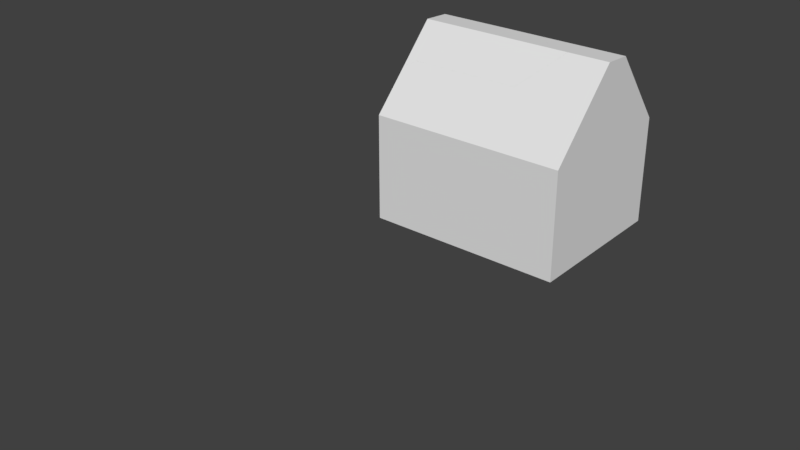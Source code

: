 # Source: Building.blend  (saved by Blender 2.79.0; exported with 4.5.12 LTS)
import bpy
from mathutils import Matrix  # noqa: F401  (used for matrix-valued properties, if any)

bpy.ops.wm.read_factory_settings(use_empty=True)
scene = bpy.context.scene
scene.name = 'Scene'

# ---- collections
col_collection_1 = bpy.data.collections.new('Collection 1'); scene.collection.children.link(col_collection_1)

# ---- world
world_world = bpy.data.worlds.new('World'); scene.world = world_world
world_world.color = (0.05088, 0.05088, 0.05088)
world_world.use_sun_shadow = False
world_world.sun_shadow_jitter_overblur = 0.0
world_world.cycles.sampling_method = 'MANUAL'

# ---- meshes
me_cube_001 = bpy.data.meshes.new('Cube.001')
me_cube_001.from_pydata([(-1.0, -4.268, -1.0), (-1.0, -4.268, -0.5495), (-1.0, 4.244, -1.0), (-1.0, 4.244, -0.5495), (6.111, -4.268, -1.0), (6.111, -4.268, -0.5495), (6.111, 4.244, -1.0), (6.111, 4.244, -0.5495), (-4.64, 4.244, -1.0), (-4.64, -4.268, -1.0), (-4.64, -4.268, -0.5495), (-4.64, 4.244, -0.5495), (-1.0, -3.569, -1.0), (-1.0, -3.569, -0.5495), (6.111, -3.569, -1.0), (6.111, -3.569, -0.5495), (-4.64, -3.569, -1.0), (-4.64, -3.569, -0.5495), (-1.0, 3.706, -0.5495), (6.111, 3.706, -1.0), (-4.64, 3.706, -0.5495), (-1.0, 3.706, -1.0), (6.111, 3.706, -0.5495), (-4.64, 3.706, -1.0), (5.496, 4.244, -1.0), (5.496, 4.244, -0.5495), (5.496, -4.268, -1.0), (5.496, -4.268, -0.5495), (5.496, -3.569, -0.5495), (5.496, -3.569, -1.0), (5.496, 3.706, -1.0), (5.496, 3.706, -0.5495), (-0.5366, 4.244, -1.0), (-0.5366, -4.268, -0.5495), (-0.5366, -3.569, -1.0), (-0.5366, 3.706, -1.0), (-0.5366, 4.244, -0.5495), (-0.5366, -4.268, -1.0), (-0.5366, -3.569, -0.5495), (-0.5366, 3.706, -0.5495), (-4.103, 4.244, -0.5495), (-4.103, -4.268, -0.5495), (-4.103, -4.268, -1.0), (-4.103, 4.244, -1.0), (-4.103, -3.569, -1.0), (-4.103, -3.569, -0.5495), (-4.103, 3.706, -1.0), (-4.103, 3.706, -0.5495), (-1.0, 3.706, 4.86), (-1.0, 4.244, 4.86), (5.496, 4.244, 4.86), (6.111, 4.244, 4.86), (6.111, -3.569, 4.86), (6.111, -4.268, 4.86), (-0.5366, -4.268, 4.86), (-1.0, -4.268, 4.86), (-4.64, 3.706, 4.86), (-4.64, 4.244, 4.86), (-4.103, 4.244, 4.86), (-4.103, -4.268, 4.86), (-1.0, -3.569, 4.86), (6.111, 3.706, 4.86), (-4.64, -4.268, 4.86), (-4.64, -3.569, 4.86), (5.496, -3.569, 4.86), (-4.103, -3.569, 4.86), (5.496, 3.706, 4.86), (-4.103, 3.706, 4.86), (-0.5366, 4.244, 4.86), (5.496, -4.268, 4.86), (-0.5366, -3.569, 4.86), (-0.5366, 3.706, 4.86), (-1.0, 0.9299, -1.0), (6.111, 0.9299, -0.5495), (-4.64, 0.9299, -1.0), (-1.0, 0.9299, -0.5495), (6.111, 0.9299, -1.0), (-4.64, 0.9299, -0.5495), (5.496, 0.9299, -1.0), (5.496, 0.9299, -0.5495), (-0.5366, 0.9299, -1.0), (-0.5366, 0.9299, -0.5495), (-4.103, 0.9299, -0.5495), (-4.103, 0.9299, -1.0), (6.111, 0.9299, 4.86), (-1.0, 0.9299, 4.86), (-4.64, 0.9299, 4.86), (5.496, 0.9299, 4.86), (-0.5366, 0.9299, 4.86), (-4.103, 0.9299, 4.86), (-1.0, -0.5875, -1.0), (6.111, -0.5875, -0.5495), (-4.64, -0.5875, -1.0), (5.496, -0.5875, -1.0), (5.496, -0.5875, -0.5495), (-0.5366, -0.5875, -1.0), (-0.5366, -0.5875, -0.5495), (-4.103, -0.5875, -0.5495), (6.111, -0.5875, 4.86), (5.496, -0.5875, 4.86), (-0.5366, -0.5875, 4.86), (-4.103, -0.5875, 4.86), (-1.0, -0.5875, -0.5495), (6.111, -0.5875, -1.0), (-4.64, -0.5875, -0.5495), (-4.103, -0.5875, -1.0), (-1.0, -0.5875, 4.86), (-4.64, -0.5875, 4.86), (5.496, 3.706, 2.155), (-0.5366, -3.569, 2.155), (-0.5366, 3.706, 2.155), (5.496, -3.569, 2.155), (5.496, 0.9299, 2.155), (-0.5366, 0.9299, 2.155), (-0.5366, -0.5875, 2.155), (5.496, -0.5875, 2.155), (6.111, -3.569, 2.155), (-4.64, 4.244, 2.155), (6.111, 3.706, 2.155), (6.111, 4.244, 2.155), (5.496, 4.244, 2.155), (-0.5366, 4.244, 2.155), (-1.0, 4.244, 2.155), (-4.64, 3.706, 2.155), (-4.64, -3.569, 2.155), (6.111, -4.268, 2.155), (-4.103, 4.244, 2.155), (5.496, -4.268, 2.155), (-0.5366, -4.268, 2.155), (-1.0, -4.268, 2.155), (-4.103, -4.268, 2.155), (-4.64, -4.268, 2.155), (-4.64, 0.9299, 2.155), (6.111, 0.9299, 2.155), (6.111, -0.5875, 2.155), (-4.64, -0.5875, 2.155), (-1.0, -3.569, 2.155), (-4.103, -3.569, 2.155), (-1.0, 3.706, 2.155), (-4.103, 3.706, 2.155), (-4.103, 0.9299, 2.155), (-1.0, 0.9299, 2.155), (-4.103, -0.5875, 2.155), (-1.0, -0.5875, 2.155), (-1.0, 1.124, 8.371), (-1.0, 1.113, 8.909), (5.496, 1.113, 8.909), (6.111, 1.113, 8.909), (6.111, -0.3942, 8.291), (6.111, -0.3606, 8.989), (-0.5366, -0.3606, 8.989), (-1.0, -0.3606, 8.989), (-4.64, 1.124, 8.371), (-4.64, 1.113, 8.909), (-4.103, 1.113, 8.909), (-4.103, -0.3606, 8.989), (-1.0, -0.3942, 8.291), (-4.64, -0.3606, 8.989), (-4.64, -0.3942, 8.291), (5.496, -0.3942, 8.291), (-4.103, -0.3942, 8.291), (6.111, 1.124, 8.371), (5.496, 1.124, 8.371), (-4.103, 1.124, 8.371), (-0.5366, 1.113, 8.909), (5.496, -0.3606, 8.989), (-0.5366, -0.3942, 8.291), (-0.5366, 1.124, 8.371), (3.691, 4.244, -0.5495), (3.691, -4.268, -1.0), (3.691, 4.244, -1.0), (3.691, -4.268, -0.5495), (3.691, -3.569, -1.0), (3.691, 3.706, -1.0), (3.691, 4.244, 4.86), (3.691, -4.268, 4.86), (3.691, 0.9299, -1.0), (3.691, -0.5875, -1.0), (3.691, -4.268, 2.155), (3.691, 4.244, 2.155), (2.072, 4.244, -1.0), (2.072, -4.268, -0.5495), (2.072, -3.569, -1.0), (2.072, 3.706, -1.0), (2.072, -4.268, 4.86), (2.072, 0.9299, -1.0), (2.072, -0.5875, -1.0), (2.072, -4.268, 2.155), (2.072, -4.268, -1.0), (2.072, 4.244, -0.5495), (2.072, 4.244, 4.86), (2.072, 4.244, 2.155), (-4.64, 4.244, 0.6674), (6.111, 3.706, 0.6674), (6.111, 4.244, 0.6674), (-0.5366, 4.244, 0.6674), (-4.64, 3.706, 0.6674), (6.111, -4.268, 0.6674), (-4.103, 4.244, 0.6674), (-0.5366, -4.268, 0.6674), (-4.103, -4.268, 0.6674), (6.111, -3.569, 0.6674), (5.496, 4.244, 0.6674), (-1.0, 4.244, 0.6674), (-4.64, -3.569, 0.6674), (5.496, -4.268, 0.6674), (-1.0, -4.268, 0.6674), (-4.64, -4.268, 0.6674), (-4.64, 0.9299, 0.6674), (6.111, 0.9299, 0.6674), (6.111, -0.5875, 0.6674), (-4.64, -0.5875, 0.6674), (3.691, 4.244, 0.6674), (3.691, -4.268, 0.6674), (2.072, -4.268, 0.6674), (2.072, 4.244, 0.6674), (-1.0, -4.261, -0.9929), (-1.0, -4.258, -0.5495), (-1.0, 4.237, -0.9929), (-1.0, 4.234, -0.5495), (6.105, -4.262, -0.9942), (6.104, -4.261, -0.5495), (6.105, 4.238, -0.9942), (6.104, 4.237, -0.5495), (-4.634, 4.238, -0.9942), (-4.634, -4.262, -0.9942), (-4.633, -4.261, -0.5495), (-4.633, 4.237, -0.5495), (-1.0, -3.569, -0.99), (-0.9942, -3.575, -0.5552), (6.104, -3.569, -0.9929), (6.101, -3.569, -0.5495), (-4.633, -3.569, -0.9929), (-4.63, -3.569, -0.5495), (-0.9942, 3.712, -0.5552), (6.104, 3.706, -0.9929), (-4.63, 3.706, -0.5495), (-1.0, 3.706, -0.99), (6.101, 3.706, -0.5495), (-4.633, 3.706, -0.9929), (5.496, 4.237, -0.9929), (5.496, 4.234, -0.5495), (5.496, -4.261, -0.9929), (5.496, -4.258, -0.5495), (5.501, -3.575, -0.5552), (5.496, -3.569, -0.99), (5.496, 3.706, -0.99), (5.501, 3.712, -0.5552), (-0.5366, 4.237, -0.9929), (-0.5366, -4.258, -0.5495), (-0.5366, -3.569, -0.99), (-0.5366, 3.706, -0.99), (-0.5366, 4.234, -0.5495), (-0.5366, -4.261, -0.9929), (-0.5424, -3.575, -0.5552), (-0.5424, 3.712, -0.5552), (-4.103, 4.234, -0.5495), (-4.103, -4.258, -0.5495), (-4.103, -4.261, -0.9929), (-4.103, 4.237, -0.9929), (-4.103, -3.569, -0.99), (-4.108, -3.575, -0.5552), (-4.103, 3.706, -0.99), (-4.108, 3.712, -0.5552), (-0.9985, 3.716, 4.861), (-1.0, 4.235, 4.857), (5.496, 4.235, 4.857), (6.105, 4.237, 4.858), (6.101, -3.571, 4.859), (6.105, -4.261, 4.857), (-0.5366, -4.259, 4.856), (-1.0, -4.259, 4.856), (-4.63, 3.708, 4.859), (-4.633, 4.237, 4.858), (-4.103, 4.235, 4.857), (-4.103, -4.259, 4.856), (-0.9981, -3.579, 4.862), (6.101, 3.708, 4.859), (-4.633, -4.261, 4.857), (-4.63, -3.571, 4.859), (5.501, -3.577, 4.861), (-4.108, -3.577, 4.861), (5.501, 3.714, 4.861), (-4.108, 3.714, 4.861), (-0.5366, 4.235, 4.857), (5.496, -4.259, 4.856), (-0.5385, -3.579, 4.862), (-0.5381, 3.716, 4.861), (-1.0, 0.9299, -0.99), (6.101, 0.9299, -0.5519), (-4.633, 0.9299, -0.9929), (-0.9945, 0.9299, -0.5578), (6.104, 0.9299, -0.9929), (-4.63, 0.9299, -0.5495), (5.496, 0.9299, -0.99), (5.501, 0.9299, -0.5578), (-0.5366, 0.9299, -0.99), (-0.5422, 0.9299, -0.5578), (-4.11, 0.9299, -0.5565), (-4.103, 0.9299, -0.99), (6.102, 0.9299, 4.856), (-1.0, 0.9299, 4.85), (-4.64, 0.9299, 4.85), (5.505, 0.9299, 4.856), (-0.5366, 0.9299, 4.85), (-4.112, 0.9299, 4.856), (-1.0, -0.5875, -0.99), (6.101, -0.5875, -0.5519), (-4.633, -0.5875, -0.9929), (5.496, -0.5875, -0.99), (5.501, -0.5875, -0.5578), (-0.5366, -0.5875, -0.99), (-0.5422, -0.5875, -0.5578), (-4.11, -0.5875, -0.5565), (6.102, -0.5875, 4.856), (5.505, -0.5875, 4.856), (-0.5366, -0.5875, 4.85), (-4.112, -0.5875, 4.856), (-0.9945, -0.5875, -0.5578), (6.104, -0.5875, -0.9929), (-4.63, -0.5875, -0.5495), (-4.103, -0.5875, -0.99), (-1.0, -0.5875, 4.85), (-4.64, -0.5875, 4.85), (5.503, 3.713, 2.155), (-0.5437, -3.576, 2.155), (-0.5437, 3.713, 2.155), (5.503, -3.576, 2.155), (5.506, 0.9299, 2.155), (-0.5466, 0.9299, 2.155), (-0.5466, -0.5875, 2.155), (5.506, -0.5875, 2.155), (6.101, -3.569, 2.155), (-4.633, 4.237, 2.155), (6.101, 3.706, 2.155), (6.104, 4.237, 2.155), (5.496, 4.234, 2.155), (-0.5366, 4.234, 2.155), (-1.0, 4.234, 2.155), (-4.63, 3.706, 2.155), (-4.63, -3.569, 2.155), (6.104, -4.261, 2.155), (-4.103, 4.234, 2.155), (5.496, -4.258, 2.155), (-0.5366, -4.258, 2.155), (-1.0, -4.258, 2.155), (-4.103, -4.258, 2.155), (-4.633, -4.261, 2.155), (-4.63, 0.9299, 2.155), (6.101, 0.9299, 2.155), (6.101, -0.5875, 2.155), (-4.63, -0.5875, 2.155), (-0.9929, -3.576, 2.155), (-4.11, -3.576, 2.155), (-0.9929, 3.713, 2.155), (-4.11, 3.713, 2.155), (-4.113, 0.9299, 2.155), (-0.99, 0.9299, 2.155), (-4.113, -0.5875, 2.155), (-0.99, -0.5875, 2.155), (-1.004, 1.133, 8.374), (-1.007, 1.116, 8.915), (5.502, 1.115, 8.902), (6.104, 1.113, 8.902), (6.102, -0.399, 8.293), (6.104, -0.3621, 8.982), (-0.529, -0.364, 8.995), (-1.008, -0.364, 8.995), (-4.64, 1.134, 8.374), (-4.648, 1.116, 8.914), (-4.11, 1.116, 8.915), (-4.11, -0.364, 8.995), (-1.004, -0.4027, 8.295), (-4.648, -0.3638, 8.995), (-4.64, -0.4034, 8.295), (5.499, -0.4027, 8.295), (-4.106, -0.4027, 8.295), (6.102, 1.129, 8.373), (5.499, 1.133, 8.374), (-4.106, 1.133, 8.374), (-0.5293, 1.116, 8.915), (5.501, -0.3638, 8.982), (-0.5328, -0.4027, 8.295), (-0.5327, 1.133, 8.374), (3.691, 4.234, -0.5495), (3.691, -4.261, -0.9929), (3.691, 4.237, -0.9929), (3.691, -4.258, -0.5495), (3.691, -3.569, -0.99), (3.691, 3.706, -0.99), (3.691, 4.235, 4.857), (3.691, -4.259, 4.856), (3.691, 0.9299, -0.99), (3.691, -0.5875, -0.99), (3.691, -4.258, 2.155), (3.691, 4.234, 2.155), (2.072, 4.237, -0.9929), (2.072, -4.258, -0.5495), (2.072, -3.569, -0.99), (2.072, 3.706, -0.99), (2.072, -4.259, 4.856), (2.072, 0.9299, -0.99), (2.072, -0.5875, -0.99), (2.072, -4.258, 2.155), (2.072, -4.261, -0.9929), (2.072, 4.234, -0.5495), (2.072, 4.235, 4.857), (2.072, 4.234, 2.155), (-4.633, 4.237, 0.6674), (6.101, 3.706, 0.6674), (6.104, 4.237, 0.6674), (-0.5366, 4.234, 0.6674), (-4.63, 3.706, 0.6674), (6.104, -4.261, 0.6674), (-4.103, 4.234, 0.6674), (-0.5366, -4.258, 0.6674), (-4.103, -4.258, 0.6674), (6.101, -3.569, 0.6674), (5.496, 4.234, 0.6674), (-1.0, 4.234, 0.6674), (-4.63, -3.569, 0.6674), (5.496, -4.258, 0.6674), (-1.0, -4.258, 0.6674), (-4.633, -4.261, 0.6674), (-4.63, 0.9299, 0.6674), (6.101, 0.9299, 0.6674), (6.101, -0.5875, 0.6674), (-4.63, -0.5875, 0.6674), (3.691, 4.234, 0.6674), (3.691, -4.258, 0.6674), (2.072, -4.258, 0.6674), (2.072, 4.234, 0.6674)], [], [(139, 138, 48, 67), (24, 25, 7, 6), (14, 15, 5, 4), (37, 33, 1, 0), (29, 14, 4, 26), (126, 117, 57, 58), (23, 20, 11, 8), (44, 42, 9, 16), (40, 43, 8, 11), (42, 41, 10, 9), (105, 44, 16, 92), (9, 10, 17, 16), (133, 118, 61, 84), (93, 103, 14, 29), (103, 91, 15, 14), (191, 121, 68, 190), (6, 7, 22, 19), (24, 6, 19, 30), (125, 116, 52, 53), (43, 46, 23, 8), (74, 77, 20, 23), (136, 137, 65, 60), (117, 123, 56, 57), (170, 24, 30, 173), (177, 93, 29, 172), (110, 108, 66, 71), (118, 119, 51, 61), (172, 29, 26, 169), (4, 5, 27, 26), (170, 168, 25, 24), (2, 3, 36, 32), (12, 34, 37, 0), (90, 95, 34, 12), (2, 32, 35, 21), (113, 110, 71, 88), (94, 96, 38, 28), (119, 120, 50, 51), (188, 181, 33, 37), (75, 18, 47, 82), (2, 21, 46, 43), (121, 122, 49, 68), (90, 12, 44, 105), (0, 1, 41, 42), (3, 2, 43, 40), (12, 0, 42, 44), (135, 124, 63, 107), (68, 49, 145, 164), (52, 64, 159, 148), (100, 106, 60, 70), (62, 59, 155, 157), (50, 174, 190, 68, 164, 146), (89, 67, 56, 86), (53, 52, 148, 149), (98, 99, 64, 52), (54, 184, 175, 69, 165, 150), (63, 62, 157, 158), (49, 58, 154, 145), (56, 67, 163, 152), (51, 50, 146, 147), (178, 127, 69, 175), (122, 126, 58, 49), (130, 129, 55, 59), (143, 136, 60, 106), (140, 139, 67, 89), (127, 125, 53, 69), (124, 131, 62, 63), (131, 130, 59, 62), (115, 111, 64, 99), (111, 109, 70, 64), (129, 128, 54, 55), (108, 112, 87, 66), (142, 140, 89, 101), (138, 141, 85, 48), (61, 66, 87, 84), (101, 89, 86, 107), (71, 48, 85, 88), (123, 132, 86, 56), (21, 72, 83, 46), (102, 75, 82, 97), (31, 39, 81, 79), (114, 113, 88, 100), (21, 35, 80, 72), (173, 30, 78, 176), (92, 104, 77, 74), (19, 22, 73, 76), (30, 19, 76, 78), (134, 133, 84, 98), (46, 83, 74, 23), (116, 134, 98, 52), (16, 17, 104, 92), (109, 114, 100, 70), (13, 102, 97, 45), (65, 101, 107, 63), (137, 142, 101, 65), (112, 115, 99, 87), (141, 143, 106, 85), (84, 87, 99, 98), (88, 85, 106, 100), (132, 135, 107, 86), (72, 90, 105, 83), (79, 81, 96, 94), (72, 80, 95, 90), (176, 78, 93, 177), (76, 73, 91, 103), (78, 76, 103, 93), (83, 105, 92, 74), (38, 96, 114, 109), (31, 79, 112, 108), (28, 38, 109, 111), (94, 28, 111, 115), (81, 39, 110, 113), (39, 31, 108, 110), (77, 104, 211, 135, 132, 208), (201, 210, 134, 116), (196, 208, 132, 123), (206, 199, 128, 129), (207, 200, 130, 131), (204, 207, 131, 124), (205, 197, 125, 127), (200, 206, 129, 130), (203, 198, 126, 122), (213, 205, 127, 178), (211, 204, 124, 135), (195, 203, 122, 121), (194, 202, 120, 119), (193, 194, 119, 118), (192, 196, 123, 117), (197, 201, 116, 125), (215, 195, 121, 191), (209, 193, 118, 133), (198, 192, 117, 126), (163, 154, 153, 152), (45, 97, 142, 137), (18, 75, 141, 138), (97, 82, 140, 142), (82, 47, 139, 140), (102, 13, 136, 143), (13, 45, 137, 136), (47, 18, 138, 139), (166, 156, 151, 150), (155, 160, 158, 157), (164, 145, 144, 167), (147, 146, 162, 161), (148, 159, 165, 149), (146, 164, 167, 162), (159, 166, 150, 165), (151, 156, 160, 155), (144, 145, 154, 163), (55, 54, 150, 151), (69, 53, 149, 165), (60, 65, 160, 156), (65, 63, 158, 160), (70, 60, 156, 166), (57, 56, 152, 153), (64, 70, 166, 159), (67, 48, 144, 163), (48, 71, 167, 144), (58, 57, 153, 154), (71, 66, 162, 167), (59, 55, 151, 155), (61, 51, 147, 161), (66, 61, 161, 162), (146, 165, 150, 164), (202, 212, 179, 120), (146, 165, 149, 147), (151, 145, 164, 150), (151, 155, 154, 145), (153, 154, 155, 157), (157, 158, 63, 107, 86, 56, 152, 153), (106, 85, 48, 144, 145, 151, 156, 60), (88, 100, 70, 166, 150, 164, 167, 71), (87, 99, 64, 159, 165, 146, 162, 66), (98, 84, 61, 161, 147, 149, 148, 52), (102, 96, 81, 75), (102, 143, 141, 75), (81, 113, 114, 96), (91, 73, 79, 94), (112, 79, 94, 115), (209, 133, 134, 210), (89, 67, 163, 154, 155, 160, 65, 101), (214, 213, 178, 187), (185, 176, 177, 186), (183, 173, 176, 185), (187, 178, 175, 184), (26, 27, 171, 169), (180, 189, 168, 170), (182, 172, 169, 188), (186, 177, 172, 182), (180, 170, 173, 183), (120, 179, 174, 50), (32, 180, 183, 35), (95, 186, 182, 34), (34, 182, 188, 37), (32, 36, 189, 180), (128, 187, 184, 54), (35, 183, 185, 80), (80, 185, 186, 95), (199, 214, 187, 128), (212, 215, 191, 179), (169, 171, 181, 188), (179, 191, 190, 174), (168, 189, 215, 212), (33, 181, 214, 199), (181, 171, 213, 214), (73, 209, 210, 91), (25, 168, 212, 202), (40, 11, 192, 198), (73, 22, 193, 209), (189, 36, 195, 215), (5, 15, 201, 197), (11, 20, 196, 192), (22, 7, 194, 193), (7, 25, 202, 194), (36, 3, 203, 195), (104, 17, 204, 211), (171, 27, 205, 213), (3, 40, 198, 203), (41, 1, 206, 200), (27, 5, 197, 205), (17, 10, 207, 204), (10, 41, 200, 207), (1, 33, 199, 206), (20, 77, 208, 196), (15, 91, 210, 201), (355, 283, 264, 354), (240, 222, 223, 241), (230, 220, 221, 231), (253, 216, 217, 249), (245, 242, 220, 230), (342, 274, 273, 333), (239, 224, 227, 236), (260, 232, 225, 258), (256, 227, 224, 259), (258, 225, 226, 257), (321, 308, 232, 260), (225, 232, 233, 226), (349, 300, 277, 334), (309, 245, 230, 319), (319, 230, 231, 307), (407, 406, 284, 337), (222, 235, 238, 223), (240, 246, 235, 222), (341, 269, 268, 332), (259, 224, 239, 262), (290, 239, 236, 293), (352, 276, 281, 353), (333, 273, 272, 339), (386, 389, 246, 240), (393, 388, 245, 309), (326, 287, 282, 324), (334, 277, 267, 335), (388, 385, 242, 245), (220, 242, 243, 221), (386, 240, 241, 384), (218, 248, 252, 219), (228, 216, 253, 250), (306, 228, 250, 311), (218, 237, 251, 248), (329, 304, 287, 326), (310, 244, 254, 312), (335, 267, 266, 336), (404, 253, 249, 397), (291, 298, 263, 234), (218, 259, 262, 237), (337, 284, 265, 338), (306, 321, 260, 228), (216, 258, 257, 217), (219, 256, 259, 218), (228, 260, 258, 216), (351, 323, 279, 340), (284, 380, 361, 265), (268, 364, 375, 280), (316, 286, 276, 322), (278, 373, 371, 275), (266, 362, 380, 284, 406, 390), (305, 302, 272, 283), (269, 365, 364, 268), (314, 268, 280, 315), (270, 366, 381, 285, 391, 400), (279, 374, 373, 278), (265, 361, 370, 274), (272, 368, 379, 283), (267, 363, 362, 266), (394, 391, 285, 343), (338, 265, 274, 342), (346, 275, 271, 345), (359, 322, 276, 352), (356, 305, 283, 355), (343, 285, 269, 341), (340, 279, 278, 347), (347, 278, 275, 346), (331, 315, 280, 327), (327, 280, 286, 325), (345, 271, 270, 344), (324, 282, 303, 328), (358, 317, 305, 356), (354, 264, 301, 357), (277, 300, 303, 282), (317, 323, 302, 305), (287, 304, 301, 264), (339, 272, 302, 348), (237, 262, 299, 288), (318, 313, 298, 291), (247, 295, 297, 255), (330, 316, 304, 329), (237, 288, 296, 251), (389, 392, 294, 246), (308, 290, 293, 320), (235, 292, 289, 238), (246, 294, 292, 235), (350, 314, 300, 349), (262, 239, 290, 299), (332, 268, 314, 350), (232, 308, 320, 233), (325, 286, 316, 330), (229, 261, 313, 318), (281, 279, 323, 317), (353, 281, 317, 358), (328, 303, 315, 331), (357, 301, 322, 359), (300, 314, 315, 303), (304, 316, 322, 301), (348, 302, 323, 351), (288, 299, 321, 306), (295, 310, 312, 297), (288, 306, 311, 296), (392, 393, 309, 294), (292, 319, 307, 289), (294, 309, 319, 292), (299, 290, 308, 321), (254, 325, 330, 312), (247, 324, 328, 295), (244, 327, 325, 254), (310, 331, 327, 244), (297, 329, 326, 255), (255, 326, 324, 247), (293, 424, 348, 351, 427, 320), (417, 332, 350, 426), (412, 339, 348, 424), (422, 345, 344, 415), (423, 347, 346, 416), (420, 340, 347, 423), (421, 343, 341, 413), (416, 346, 345, 422), (419, 338, 342, 414), (429, 394, 343, 421), (427, 351, 340, 420), (411, 337, 338, 419), (410, 335, 336, 418), (409, 334, 335, 410), (408, 333, 339, 412), (413, 341, 332, 417), (431, 407, 337, 411), (425, 349, 334, 409), (414, 342, 333, 408), (379, 368, 369, 370), (261, 353, 358, 313), (234, 354, 357, 291), (313, 358, 356, 298), (298, 356, 355, 263), (318, 359, 352, 229), (229, 352, 353, 261), (263, 355, 354, 234), (382, 366, 367, 372), (371, 373, 374, 376), (380, 383, 360, 361), (363, 377, 378, 362), (364, 365, 381, 375), (362, 378, 383, 380), (375, 381, 366, 382), (367, 371, 376, 372), (360, 379, 370, 361), (271, 367, 366, 270), (285, 381, 365, 269), (276, 372, 376, 281), (281, 376, 374, 279), (286, 382, 372, 276), (273, 369, 368, 272), (280, 375, 382, 286), (283, 379, 360, 264), (264, 360, 383, 287), (274, 370, 369, 273), (287, 383, 378, 282), (275, 371, 367, 271), (277, 377, 363, 267), (282, 378, 377, 277), (362, 380, 366, 381), (418, 336, 395, 428), (362, 363, 365, 381), (367, 366, 380, 361), (367, 361, 370, 371), (369, 373, 371, 370), (373, 369, 368, 272, 302, 323, 279, 374), (322, 276, 372, 367, 361, 360, 264, 301), (304, 287, 383, 380, 366, 382, 286, 316), (303, 282, 378, 362, 381, 375, 280, 315), (314, 268, 364, 365, 363, 377, 277, 300), (318, 291, 297, 312), (318, 291, 357, 359), (297, 312, 330, 329), (307, 310, 295, 289), (328, 331, 310, 295), (425, 426, 350, 349), (305, 317, 281, 376, 371, 370, 379, 283), (430, 403, 394, 429), (401, 402, 393, 392), (399, 401, 392, 389), (403, 400, 391, 394), (242, 385, 387, 243), (396, 386, 384, 405), (398, 404, 385, 388), (402, 398, 388, 393), (396, 399, 389, 386), (336, 266, 390, 395), (248, 251, 399, 396), (311, 250, 398, 402), (250, 253, 404, 398), (248, 396, 405, 252), (344, 270, 400, 403), (251, 296, 401, 399), (296, 311, 402, 401), (415, 344, 403, 430), (428, 395, 407, 431), (385, 404, 397, 387), (395, 390, 406, 407), (384, 428, 431, 405), (249, 415, 430, 397), (397, 430, 429, 387), (289, 307, 426, 425), (241, 418, 428, 384), (256, 414, 408, 227), (289, 425, 409, 238), (405, 431, 411, 252), (221, 413, 417, 231), (227, 408, 412, 236), (238, 409, 410, 223), (223, 410, 418, 241), (252, 411, 419, 219), (320, 427, 420, 233), (387, 429, 421, 243), (219, 419, 414, 256), (257, 416, 422, 217), (243, 421, 413, 221), (233, 420, 423, 226), (226, 423, 416, 257), (217, 422, 415, 249), (236, 412, 424, 293), (231, 417, 426, 307), (96, 102, 318, 312), (75, 81, 297, 291), (79, 73, 289, 295), (91, 94, 310, 307)])
_uv = me_cube_001.uv_layers.new(name='UVMap')
_uv.uv.foreach_set('vector', [0.3607, 0.8889, 0.4209, 0.872, 0.4355, 0.9245, 0.3752, 0.9412, 0.4069, 0.2437, 0.4172, 0.2452, 0.4105, 0.2577, 0.4062, 0.2532, 0.2823, 0.2883, 0.2837, 0.3008, 0.2628, 0.3014, 0.2679, 0.292, 0.2354, 0.1618, 0.2271, 0.1625, 0.2259, 0.1531, 0.2345, 0.1519, 0.7516, 0.6863, 0.7642, 0.6863, 0.7642, 0.7006, 0.7516, 0.7005, 0.4478, 0.06754, 0.4448, 0.0568, 0.4989, 0.04182, 0.5018, 0.05255, 0.3762, 0.07408, 0.3798, 0.0645, 0.3908, 0.07179, 0.3845, 0.07618, 0.5556, 0.6862, 0.5556, 0.7005, 0.5447, 0.7005, 0.5447, 0.6862, 0.3938, 0.08252, 0.3858, 0.08467, 0.3845, 0.07618, 0.3908, 0.07179, 0.2299, 0.09771, 0.2212, 0.09623, 0.2251, 0.08554, 0.2306, 0.09044, 0.5557, 0.6253, 0.5556, 0.6862, 0.5447, 0.6862, 0.5447, 0.6253, 0.2306, 0.09044, 0.2251, 0.08554, 0.2364, 0.07846, 0.2397, 0.08581, 0.7239, 0.2909, 0.7806, 0.2909, 0.7806, 0.3462, 0.7239, 0.3462, 0.7516, 0.6254, 0.7642, 0.6254, 0.7642, 0.6863, 0.7516, 0.6863, 0.3486, 0.2709, 0.3517, 0.2795, 0.2837, 0.3008, 0.2823, 0.2883, 0.7239, 0.7713, 0.7239, 0.8246, 0.6687, 0.8246, 0.6687, 0.7713, 0.4062, 0.2532, 0.4105, 0.2577, 0.4017, 0.2603, 0.3995, 0.2556, 0.7517, 0.5267, 0.7642, 0.5268, 0.7642, 0.5377, 0.7517, 0.5377, 0.2018, 0.3561, 0.216, 0.3719, 0.1551, 0.4266, 0.1409, 0.4109, 0.5557, 0.5267, 0.5557, 0.5377, 0.5447, 0.5377, 0.5447, 0.5267, 0.3208, 0.07033, 0.3205, 0.06125, 0.3798, 0.0645, 0.3762, 0.07408, 0.1676, 0.9174, 0.2281, 0.9229, 0.2321, 0.9755, 0.1631, 0.9755, 0.4448, 0.0568, 0.4419, 0.04605, 0.4959, 0.03107, 0.4989, 0.04182, 0.7148, 0.5267, 0.7517, 0.5267, 0.7517, 0.5377, 0.7148, 0.5377, 0.6929, 0.08674, 0.6929, 0.1236, 0.6321, 0.1236, 0.6321, 0.08674, 0.5438, 0.5819, 0.4207, 0.5819, 0.4207, 0.5267, 0.5438, 0.5267, 0.4596, 0.2982, 0.4655, 0.2873, 0.5204, 0.3169, 0.5146, 0.3278, 0.7148, 0.6863, 0.7516, 0.6863, 0.7516, 0.7005, 0.7148, 0.7005, 0.2679, 0.292, 0.2628, 0.3014, 0.2503, 0.2876, 0.2594, 0.2809, 0.4022, 0.2014, 0.4106, 0.2003, 0.4172, 0.2452, 0.4069, 0.2437, 0.394, 0.1357, 0.401, 0.1349, 0.4014, 0.1422, 0.395, 0.1431, 0.619, 0.6862, 0.6284, 0.6862, 0.6284, 0.7005, 0.619, 0.7005, 0.5802, 0.8978, 0.5802, 0.9073, 0.5193, 0.9073, 0.5193, 0.8978, 0.619, 0.5267, 0.6285, 0.5267, 0.6285, 0.5377, 0.619, 0.5377, 0.0571, 0.5819, 0.0004206, 0.5819, 0.0004206, 0.5267, 0.0571, 0.5267, 0.333, 0.6371, 0.333, 0.7603, 0.2721, 0.7603, 0.2721, 0.6371, 0.4655, 0.2873, 0.4722, 0.2748, 0.5272, 0.3044, 0.5204, 0.3169, 0.2408, 0.205, 0.232, 0.2063, 0.2271, 0.1625, 0.2354, 0.1618, 0.2555, 0.7935, 0.3082, 0.7611, 0.3444, 0.82, 0.2917, 0.8524, 0.619, 0.5267, 0.619, 0.5377, 0.5557, 0.5377, 0.5557, 0.5267, 0.444, 0.1398, 0.4436, 0.1325, 0.4862, 0.1301, 0.4866, 0.1374, 0.8168, 0.5209, 0.7559, 0.5209, 0.7559, 0.4576, 0.8168, 0.4576, 0.2345, 0.1519, 0.2259, 0.1531, 0.2212, 0.09623, 0.2299, 0.09771, 0.401, 0.1349, 0.394, 0.1357, 0.3858, 0.08467, 0.3938, 0.08252, 0.619, 0.6862, 0.619, 0.7005, 0.5556, 0.7005, 0.5556, 0.6862, 0.6929, 0.1797, 0.6321, 0.1797, 0.6321, 0.1244, 0.6929, 0.1244, 0.4866, 0.1374, 0.4862, 0.1301, 0.5668, 0.1256, 0.5672, 0.1329, 0.1101, 0.9764, 0.1101, 0.9889, 0.0147, 0.9889, 0.0147, 0.9764, 0.6711, 0.9783, 0.6711, 0.9878, 0.6102, 0.9878, 0.6102, 0.9783, 0.1174, 0.04659, 0.1136, 0.05729, 0.0004209, 0.01636, 0.004288, 0.005669, 0.888, 0.631, 0.8183, 0.6322, 0.8182, 0.631, 0.7651, 0.631, 0.7651, 0.5267, 0.888, 0.5267, 0.6379, 0.9886, 0.6946, 0.9886, 0.6946, 0.9996, 0.6379, 0.9996, 0.1409, 0.4109, 0.1404, 0.432, 0.03403, 0.5254, 0.01287, 0.5258, 0.171, 0.9764, 0.171, 0.9889, 0.1101, 0.9889, 0.1101, 0.9764, 0.6321, 0.3482, 0.6852, 0.3482, 0.755, 0.347, 0.755, 0.3482, 0.755, 0.4641, 0.6321, 0.4641, 0.1115, 0.03303, 0.1174, 0.04659, 0.004288, 0.005669, 0.01812, 0.0004206, 0.9293, 0.7014, 0.9927, 0.7014, 0.9927, 0.8059, 0.9293, 0.8059, 0.6946, 0.9996, 0.6946, 0.9886, 0.7835, 0.9886, 0.7835, 0.9996, 0.5204, 0.3169, 0.5272, 0.3044, 0.6312, 0.3604, 0.6245, 0.3729, 0.631, 0.7566, 0.6678, 0.7566, 0.6678, 0.8118, 0.631, 0.8118, 0.8799, 0.4015, 0.9432, 0.4015, 0.9432, 0.4567, 0.8799, 0.4567, 0.8889, 0.5819, 0.9522, 0.5819, 0.9522, 0.6371, 0.8889, 0.6371, 0.1042, 0.908, 0.1676, 0.9174, 0.1631, 0.9755, 0.09624, 0.9681, 0.3077, 0.9039, 0.3607, 0.8889, 0.3752, 0.9412, 0.3213, 0.9559, 0.1894, 0.3423, 0.2018, 0.3561, 0.1409, 0.4109, 0.1285, 0.397, 0.1763, 0.05215, 0.1712, 0.06607, 0.1174, 0.04659, 0.1225, 0.03268, 0.1712, 0.06607, 0.1674, 0.07676, 0.1136, 0.05729, 0.1174, 0.04659, 0.333, 0.5819, 0.2721, 0.5819, 0.2721, 0.5267, 0.333, 0.5267, 0.2721, 0.5819, 0.149, 0.5819, 0.149, 0.5267, 0.2721, 0.5267, 0.1713, 0.1602, 0.1725, 0.1696, 0.1179, 0.1767, 0.1167, 0.1673, 0.4207, 0.5819, 0.364, 0.5819, 0.364, 0.5267, 0.4207, 0.5267, 0.2795, 0.9119, 0.3077, 0.9039, 0.3213, 0.9559, 0.2917, 0.9634, 0.009136, 0.8942, 0.07078, 0.9032, 0.06237, 0.9634, 0.0004206, 0.9546, 0.2587, 0.9764, 0.2587, 0.9889, 0.202, 0.9889, 0.202, 0.9764, 0.6069, 0.9886, 0.6379, 0.9886, 0.6379, 0.9996, 0.6069, 0.9996, 0.7587, 0.9783, 0.7587, 0.9878, 0.7021, 0.9878, 0.7021, 0.9783, 0.7806, 0.1797, 0.7239, 0.1797, 0.7239, 0.1244, 0.7806, 0.1244, 0.9044, 0.5209, 0.8477, 0.5209, 0.8477, 0.4576, 0.9044, 0.4576, 0.2272, 0.8118, 0.2555, 0.7935, 0.2917, 0.8524, 0.2643, 0.8655, 0.4207, 0.6371, 0.4207, 0.7603, 0.364, 0.7603, 0.364, 0.6371, 0.08808, 0.5819, 0.0571, 0.5819, 0.0571, 0.5267, 0.08808, 0.5267, 0.6678, 0.8978, 0.6678, 0.9073, 0.6111, 0.9073, 0.6111, 0.8978, 0.7806, 0.08674, 0.7806, 0.1236, 0.7239, 0.1236, 0.7239, 0.08674, 0.292, 0.07353, 0.2905, 0.06504, 0.3205, 0.06125, 0.3208, 0.07033, 0.3995, 0.2556, 0.4017, 0.2603, 0.3775, 0.2679, 0.376, 0.2631, 0.7517, 0.5377, 0.7642, 0.5377, 0.7642, 0.5944, 0.7516, 0.5944, 0.6929, 0.2909, 0.7239, 0.2909, 0.7239, 0.3462, 0.6929, 0.3462, 0.5557, 0.5377, 0.5557, 0.5943, 0.5447, 0.5943, 0.5447, 0.5377, 0.6321, 0.2909, 0.6929, 0.2909, 0.6929, 0.3462, 0.6321, 0.3462, 0.2397, 0.08581, 0.2364, 0.07846, 0.2905, 0.06504, 0.292, 0.07353, 0.149, 0.5819, 0.08808, 0.5819, 0.08808, 0.5267, 0.149, 0.5267, 0.1795, 0.8596, 0.2272, 0.8118, 0.2643, 0.8655, 0.2234, 0.8835, 0.546, 0.9886, 0.6069, 0.9886, 0.6069, 0.9996, 0.546, 0.9996, 0.2281, 0.9229, 0.2795, 0.9119, 0.2917, 0.9634, 0.2321, 0.9755, 0.364, 0.5819, 0.333, 0.5819, 0.333, 0.5267, 0.364, 0.5267, 0.07078, 0.9032, 0.1042, 0.908, 0.09624, 0.9681, 0.06237, 0.9634, 0.202, 0.9764, 0.202, 0.9889, 0.171, 0.9889, 0.171, 0.9764, 0.7021, 0.9783, 0.7021, 0.9878, 0.6711, 0.9878, 0.6711, 0.9783, 0.7239, 0.1797, 0.6929, 0.1797, 0.6929, 0.1244, 0.7239, 0.1244, 0.8477, 0.5209, 0.8168, 0.5209, 0.8168, 0.4576, 0.8477, 0.4576, 0.364, 0.6371, 0.364, 0.7603, 0.333, 0.7603, 0.333, 0.6371, 0.6111, 0.8978, 0.6111, 0.9073, 0.5802, 0.9073, 0.5802, 0.8978, 0.7239, 0.08674, 0.7239, 0.1236, 0.6929, 0.1236, 0.6929, 0.08674, 0.376, 0.2631, 0.3775, 0.2679, 0.3517, 0.2795, 0.3486, 0.2709, 0.7516, 0.5944, 0.7642, 0.5944, 0.7642, 0.6254, 0.7516, 0.6254, 0.5557, 0.5943, 0.5557, 0.6253, 0.5447, 0.6253, 0.5447, 0.5943, 0.149, 0.6371, 0.08808, 0.6371, 0.08808, 0.5819, 0.149, 0.5819, 0.4207, 0.6371, 0.364, 0.6371, 0.364, 0.5819, 0.4207, 0.5819, 0.2721, 0.6371, 0.149, 0.6371, 0.149, 0.5819, 0.2721, 0.5819, 0.333, 0.6371, 0.2721, 0.6371, 0.2721, 0.5819, 0.333, 0.5819, 0.0571, 0.6371, 0.0004206, 0.6371, 0.0004206, 0.5819, 0.0571, 0.5819, 0.5438, 0.6371, 0.4207, 0.6371, 0.4207, 0.5819, 0.5438, 0.5819, 0.7239, 0.2349, 0.6929, 0.2349, 0.6929, 0.21, 0.6929, 0.1797, 0.7239, 0.1797, 0.7239, 0.21, 0.6321, 0.2606, 0.6929, 0.2606, 0.6929, 0.2909, 0.6321, 0.2909, 0.7806, 0.21, 0.7239, 0.21, 0.7239, 0.1797, 0.7806, 0.1797, 0.2014, 0.1563, 0.2026, 0.1657, 0.1725, 0.1696, 0.1713, 0.1602, 0.2009, 0.07678, 0.197, 0.08747, 0.1674, 0.07676, 0.1712, 0.06607, 0.2059, 0.06287, 0.2009, 0.07678, 0.1712, 0.06607, 0.1763, 0.05215, 0.2229, 0.3122, 0.2354, 0.3261, 0.2018, 0.3561, 0.1894, 0.3423, 0.8889, 0.5515, 0.9522, 0.5515, 0.9522, 0.5819, 0.8889, 0.5819, 0.8799, 0.3711, 0.9432, 0.3711, 0.9432, 0.4015, 0.8799, 0.4015, 0.631, 0.7262, 0.6678, 0.7262, 0.6678, 0.7566, 0.631, 0.7566, 0.6929, 0.21, 0.6321, 0.21, 0.6321, 0.1797, 0.6929, 0.1797, 0.4205, 0.1411, 0.4201, 0.1338, 0.4436, 0.1325, 0.444, 0.1398, 0.4352, 0.271, 0.4419, 0.2585, 0.4722, 0.2748, 0.4655, 0.2873, 0.4293, 0.2819, 0.4352, 0.271, 0.4655, 0.2873, 0.4596, 0.2982, 0.4151, 0.06505, 0.4121, 0.05429, 0.4419, 0.04605, 0.4448, 0.0568, 0.2354, 0.3261, 0.2495, 0.3418, 0.216, 0.3719, 0.2018, 0.3561, 0.7543, 0.7713, 0.7543, 0.8246, 0.7239, 0.8246, 0.7239, 0.7713, 0.7239, 0.2606, 0.7806, 0.2606, 0.7806, 0.2909, 0.7239, 0.2909, 0.4181, 0.07578, 0.4151, 0.06505, 0.4448, 0.0568, 0.4478, 0.06754, 0.7835, 0.9886, 0.7945, 0.9886, 0.7945, 0.9996, 0.7835, 0.9996, 0.2234, 0.8835, 0.2643, 0.8655, 0.2795, 0.9119, 0.2281, 0.9229, 0.01815, 0.834, 0.07988, 0.8433, 0.07078, 0.9032, 0.009136, 0.8942, 0.2643, 0.8655, 0.2917, 0.8524, 0.3077, 0.9039, 0.2795, 0.9119, 0.2917, 0.8524, 0.3456, 0.8364, 0.3607, 0.8889, 0.3077, 0.9039, 0.1136, 0.8486, 0.1795, 0.8596, 0.1676, 0.9174, 0.1042, 0.908, 0.1795, 0.8596, 0.2234, 0.8835, 0.2281, 0.9229, 0.1676, 0.9174, 0.3456, 0.8364, 0.406, 0.8193, 0.4209, 0.872, 0.3607, 0.8889, 0.5148, 0.9783, 0.5148, 0.9878, 0.5005, 0.9878, 0.5005, 0.9783, 0.4363, 0.9886, 0.4506, 0.9886, 0.4506, 0.9996, 0.4363, 0.9996, 0.8587, 0.9783, 0.8587, 0.9878, 0.8477, 0.9878, 0.8477, 0.9783, 0.3586, 0.9764, 0.3586, 0.9889, 0.3477, 0.9889, 0.3477, 0.9764, 0.0147, 0.9764, 0.0147, 0.9889, 0.0004206, 0.9889, 0.0004206, 0.9764, 0.9412, 0.9254, 0.818, 0.9254, 0.818, 0.9144, 0.9412, 0.9144, 0.8791, 0.3613, 0.7559, 0.3613, 0.7559, 0.347, 0.8791, 0.347, 0.4363, 0.9878, 0.4363, 0.9735, 0.4996, 0.9735, 0.4996, 0.9878, 0.9942, 0.0894, 0.9942, 0.1004, 0.9308, 0.1004, 0.9308, 0.0894, 0.1167, 0.1673, 0.1179, 0.1767, 0.003047, 0.1916, 0.001832, 0.1822, 0.1285, 0.397, 0.1409, 0.4109, 0.01287, 0.5258, 0.0004206, 0.512, 0.4363, 0.8781, 0.4996, 0.8781, 0.4996, 0.9735, 0.4363, 0.9735, 0.546, 0.9886, 0.546, 0.9996, 0.4506, 0.9996, 0.4506, 0.9886, 0.6102, 0.9783, 0.6102, 0.9878, 0.5148, 0.9878, 0.5148, 0.9783, 0.4989, 0.04182, 0.5031, 0.03149, 0.5907, 0.009474, 0.6011, 0.01347, 0.8791, 0.4567, 0.7559, 0.4567, 0.7559, 0.3613, 0.8791, 0.3613, 0.9308, 0.0004206, 0.9942, 0.0004206, 0.9942, 0.0894, 0.9308, 0.0894, 0.7587, 0.9878, 0.7587, 0.9783, 0.8477, 0.9783, 0.8477, 0.9878, 0.5018, 0.05255, 0.4989, 0.04182, 0.6011, 0.01347, 0.6041, 0.0242, 0.818, 0.8254, 0.9412, 0.8254, 0.9412, 0.9144, 0.818, 0.9144, 0.4363, 0.7611, 0.4996, 0.7611, 0.4996, 0.8772, 0.4363, 0.8772, 0.5225, 0.3291, 0.5204, 0.3169, 0.6245, 0.3729, 0.6122, 0.3746, 0.2587, 0.9889, 0.2587, 0.9764, 0.3477, 0.9764, 0.3477, 0.9889, 0.8882, 0.6704, 0.8882, 0.7006, 0.7651, 0.7006, 0.7651, 0.6704, 0.7543, 0.7014, 0.7543, 0.7382, 0.7239, 0.7382, 0.7239, 0.7014, 0.6446, 0.4784, 0.6446, 0.5085, 0.6321, 0.5085, 0.6321, 0.4784, 0.6455, 0.4887, 0.6756, 0.4887, 0.6756, 0.4982, 0.6455, 0.4982, 0.7814, 0.3192, 0.7814, 0.2559, 0.8116, 0.2559, 0.8116, 0.3192, 0.6622, 0.5094, 0.6622, 0.5203, 0.6321, 0.5203, 0.6321, 0.5094, 0.8455, 0.7857, 0.8448, 0.7714, 0.78, 0.7014, 0.8408, 0.7014, 0.8718, 0.7014, 0.9285, 0.7014, 0.8758, 0.7731, 0.8756, 0.7841, 0.5802, 0.8127, 0.6111, 0.8127, 0.6678, 0.8127, 0.6151, 0.8844, 0.6149, 0.8954, 0.5848, 0.897, 0.5841, 0.8827, 0.5193, 0.8127, 0.8733, 0.255, 0.8423, 0.255, 0.7814, 0.255, 0.8463, 0.185, 0.847, 0.1707, 0.877, 0.1724, 0.8773, 0.1833, 0.93, 0.255, 0.8733, 0.1699, 0.8423, 0.1699, 0.7814, 0.1699, 0.8463, 0.09983, 0.847, 0.08557, 0.877, 0.08721, 0.8773, 0.0982, 0.93, 0.1699, 0.8423, 0.0004206, 0.8733, 0.0004206, 0.93, 0.0004206, 0.8773, 0.07211, 0.877, 0.0831, 0.847, 0.08473, 0.8463, 0.07047, 0.7814, 0.0004206, 0.6455, 0.4878, 0.6455, 0.4784, 0.6765, 0.4784, 0.6765, 0.4878, 0.1136, 0.8486, 0.1042, 0.908, 0.07078, 0.9032, 0.07988, 0.8433, 0.0571, 0.6371, 0.0571, 0.5819, 0.08808, 0.5819, 0.08808, 0.6371, 0.6321, 0.465, 0.663, 0.465, 0.663, 0.4775, 0.6321, 0.4775, 0.364, 0.5819, 0.364, 0.6371, 0.333, 0.6371, 0.333, 0.5819, 0.7239, 0.2606, 0.7239, 0.2909, 0.6929, 0.2909, 0.6929, 0.2606, 0.7605, 0.8254, 0.8172, 0.8254, 0.7645, 0.8971, 0.7643, 0.9081, 0.7342, 0.9097, 0.7335, 0.8955, 0.6687, 0.8254, 0.7295, 0.8254, 0.5979, 0.7262, 0.631, 0.7262, 0.631, 0.7566, 0.5979, 0.7566, 0.7239, 0.05368, 0.7239, 0.08674, 0.6929, 0.08674, 0.6929, 0.05368, 0.7806, 0.05368, 0.7806, 0.08674, 0.7239, 0.08674, 0.7239, 0.05368, 0.5979, 0.7566, 0.631, 0.7566, 0.631, 0.8118, 0.5979, 0.8118, 0.2594, 0.2809, 0.2503, 0.2876, 0.2358, 0.2479, 0.2462, 0.2458, 0.3994, 0.175, 0.4057, 0.1742, 0.4106, 0.2003, 0.4022, 0.2014, 0.6817, 0.6862, 0.7148, 0.6863, 0.7148, 0.7005, 0.6817, 0.7005, 0.6929, 0.05368, 0.6929, 0.08674, 0.6321, 0.08674, 0.6321, 0.05368, 0.6818, 0.5267, 0.7148, 0.5267, 0.7148, 0.5377, 0.6818, 0.5377, 0.7239, 0.7014, 0.7239, 0.7382, 0.6687, 0.7382, 0.6687, 0.7014, 0.6285, 0.5267, 0.6818, 0.5267, 0.6818, 0.5377, 0.6285, 0.5377, 0.6929, 0.0004206, 0.6929, 0.05368, 0.6321, 0.05368, 0.6321, 0.0004206, 0.6284, 0.6862, 0.6817, 0.6862, 0.6817, 0.7005, 0.6284, 0.7005, 0.395, 0.1431, 0.4014, 0.1422, 0.4057, 0.1742, 0.3994, 0.175, 0.5447, 0.7566, 0.5979, 0.7566, 0.5979, 0.8118, 0.5447, 0.8118, 0.7806, 0.0004206, 0.7806, 0.05368, 0.7239, 0.05368, 0.7239, 0.0004206, 0.7239, 0.0004206, 0.7239, 0.05368, 0.6929, 0.05368, 0.6929, 0.0004206, 0.5447, 0.7262, 0.5979, 0.7262, 0.5979, 0.7566, 0.5447, 0.7566, 0.7543, 0.7382, 0.7543, 0.7713, 0.7239, 0.7713, 0.7239, 0.7382, 0.2462, 0.2458, 0.2358, 0.2479, 0.232, 0.2063, 0.2408, 0.205, 0.7239, 0.7382, 0.7239, 0.7713, 0.6687, 0.7713, 0.6687, 0.7382, 0.7789, 0.7381, 0.7793, 0.7711, 0.7545, 0.7714, 0.7541, 0.7384, 0.5447, 0.7014, 0.5979, 0.7014, 0.5979, 0.7262, 0.5447, 0.7262, 0.5979, 0.7014, 0.631, 0.7014, 0.631, 0.7262, 0.5979, 0.7262, 0.7239, 0.2357, 0.7239, 0.2606, 0.6929, 0.2606, 0.6929, 0.2357, 0.7791, 0.7014, 0.7791, 0.7382, 0.7543, 0.7382, 0.7543, 0.7014, 0.3938, 0.08252, 0.3908, 0.07179, 0.4151, 0.06505, 0.4181, 0.07578, 0.7239, 0.2357, 0.7806, 0.2357, 0.7806, 0.2606, 0.7239, 0.2606, 0.7791, 0.7713, 0.7791, 0.8246, 0.7543, 0.8246, 0.7543, 0.7713, 0.2628, 0.3014, 0.2769, 0.3172, 0.2495, 0.3418, 0.2354, 0.3261, 0.3908, 0.07179, 0.3878, 0.06103, 0.4121, 0.05429, 0.4151, 0.06505, 0.4046, 0.2686, 0.4105, 0.2577, 0.4352, 0.271, 0.4293, 0.2819, 0.4105, 0.2577, 0.4172, 0.2452, 0.4419, 0.2585, 0.4352, 0.271, 0.4014, 0.1422, 0.401, 0.1349, 0.4201, 0.1338, 0.4205, 0.1411, 0.6929, 0.2349, 0.6321, 0.2349, 0.6321, 0.21, 0.6929, 0.21, 0.631, 0.7014, 0.6678, 0.7014, 0.6678, 0.7262, 0.631, 0.7262, 0.8799, 0.3463, 0.9432, 0.3463, 0.9432, 0.3711, 0.8799, 0.3711, 0.8889, 0.5267, 0.9522, 0.5267, 0.9522, 0.5515, 0.8889, 0.5515, 0.2503, 0.2876, 0.2628, 0.3014, 0.2354, 0.3261, 0.2229, 0.3122, 0.2301, 0.07163, 0.2251, 0.08554, 0.2009, 0.07678, 0.2059, 0.06287, 0.2251, 0.08554, 0.2212, 0.09623, 0.197, 0.08747, 0.2009, 0.07678, 0.2259, 0.1531, 0.2271, 0.1625, 0.2026, 0.1657, 0.2014, 0.1563, 0.7806, 0.2349, 0.7239, 0.2349, 0.7239, 0.21, 0.7806, 0.21, 0.6321, 0.2357, 0.6929, 0.2357, 0.6929, 0.2606, 0.6321, 0.2606, 0.3607, 0.8889, 0.3752, 0.9412, 0.4355, 0.9245, 0.4209, 0.872, 0.4069, 0.2437, 0.4062, 0.2532, 0.4105, 0.2577, 0.4172, 0.2452, 0.2823, 0.2883, 0.2679, 0.292, 0.2628, 0.3014, 0.2837, 0.3008, 0.2354, 0.1618, 0.2345, 0.1519, 0.2259, 0.1531, 0.2271, 0.1625, 0.7516, 0.6863, 0.7516, 0.7005, 0.7642, 0.7006, 0.7642, 0.6863, 0.4478, 0.06754, 0.5018, 0.05255, 0.4989, 0.04182, 0.4448, 0.0568, 0.3762, 0.07408, 0.3845, 0.07618, 0.3908, 0.07179, 0.3798, 0.0645, 0.5556, 0.6862, 0.5447, 0.6862, 0.5447, 0.7005, 0.5556, 0.7005, 0.3938, 0.08252, 0.3908, 0.07179, 0.3845, 0.07618, 0.3858, 0.08467, 0.2299, 0.09771, 0.2306, 0.09044, 0.2251, 0.08554, 0.2212, 0.09623, 0.5557, 0.6253, 0.5447, 0.6253, 0.5447, 0.6862, 0.5556, 0.6862, 0.2306, 0.09044, 0.2397, 0.08581, 0.2364, 0.07846, 0.2251, 0.08554, 0.7239, 0.2909, 0.7239, 0.3462, 0.7806, 0.3462, 0.7806, 0.2909, 0.7516, 0.6254, 0.7516, 0.6863, 0.7642, 0.6863, 0.7642, 0.6254, 0.3486, 0.2709, 0.2823, 0.2883, 0.2837, 0.3008, 0.3517, 0.2795, 0.7239, 0.7713, 0.6687, 0.7713, 0.6687, 0.8246, 0.7239, 0.8246, 0.4062, 0.2532, 0.3995, 0.2556, 0.4017, 0.2603, 0.4105, 0.2577, 0.7517, 0.5267, 0.7517, 0.5377, 0.7642, 0.5377, 0.7642, 0.5268, 0.2018, 0.3561, 0.1409, 0.4109, 0.1551, 0.4266, 0.216, 0.3719, 0.5557, 0.5267, 0.5447, 0.5267, 0.5447, 0.5377, 0.5557, 0.5377, 0.3208, 0.07033, 0.3762, 0.07408, 0.3798, 0.0645, 0.3205, 0.06125, 0.1676, 0.9174, 0.1631, 0.9755, 0.2321, 0.9755, 0.2281, 0.9229, 0.4448, 0.0568, 0.4989, 0.04182, 0.4959, 0.03107, 0.4419, 0.04605, 0.7148, 0.5267, 0.7148, 0.5377, 0.7517, 0.5377, 0.7517, 0.5267, 0.6929, 0.08674, 0.6321, 0.08674, 0.6321, 0.1236, 0.6929, 0.1236, 0.5438, 0.5819, 0.5438, 0.5267, 0.4207, 0.5267, 0.4207, 0.5819, 0.4596, 0.2982, 0.5146, 0.3278, 0.5204, 0.3169, 0.4655, 0.2873, 0.7148, 0.6863, 0.7148, 0.7005, 0.7516, 0.7005, 0.7516, 0.6863, 0.2679, 0.292, 0.2594, 0.2809, 0.2503, 0.2876, 0.2628, 0.3014, 0.4022, 0.2014, 0.4069, 0.2437, 0.4172, 0.2452, 0.4106, 0.2003, 0.394, 0.1357, 0.395, 0.1431, 0.4014, 0.1422, 0.401, 0.1349, 0.619, 0.6862, 0.619, 0.7005, 0.6284, 0.7005, 0.6284, 0.6862, 0.5802, 0.8978, 0.5193, 0.8978, 0.5193, 0.9073, 0.5802, 0.9073, 0.619, 0.5267, 0.619, 0.5377, 0.6285, 0.5377, 0.6285, 0.5267, 0.0571, 0.5819, 0.0571, 0.5267, 0.0004206, 0.5267, 0.0004206, 0.5819, 0.333, 0.6371, 0.2721, 0.6371, 0.2721, 0.7603, 0.333, 0.7603, 0.4655, 0.2873, 0.5204, 0.3169, 0.5272, 0.3044, 0.4722, 0.2748, 0.2408, 0.205, 0.2354, 0.1618, 0.2271, 0.1625, 0.232, 0.2063, 0.2555, 0.7935, 0.2917, 0.8524, 0.3444, 0.82, 0.3082, 0.7611, 0.619, 0.5267, 0.5557, 0.5267, 0.5557, 0.5377, 0.619, 0.5377, 0.444, 0.1398, 0.4866, 0.1374, 0.4862, 0.1301, 0.4436, 0.1325, 0.8168, 0.5209, 0.8168, 0.4576, 0.7559, 0.4576, 0.7559, 0.5209, 0.2345, 0.1519, 0.2299, 0.09771, 0.2212, 0.09623, 0.2259, 0.1531, 0.401, 0.1349, 0.3938, 0.08252, 0.3858, 0.08467, 0.394, 0.1357, 0.619, 0.6862, 0.5556, 0.6862, 0.5556, 0.7005, 0.619, 0.7005, 0.6929, 0.1797, 0.6929, 0.1244, 0.6321, 0.1244, 0.6321, 0.1797, 0.4866, 0.1374, 0.5672, 0.1329, 0.5668, 0.1256, 0.4862, 0.1301, 0.1101, 0.9764, 0.0147, 0.9764, 0.0147, 0.9889, 0.1101, 0.9889, 0.6711, 0.9783, 0.6102, 0.9783, 0.6102, 0.9878, 0.6711, 0.9878, 0.1174, 0.04659, 0.004288, 0.005669, 0.0004209, 0.01636, 0.1136, 0.05729, 0.888, 0.631, 0.888, 0.5267, 0.7651, 0.5267, 0.7651, 0.631, 0.8182, 0.631, 0.8183, 0.6322, 0.6379, 0.9886, 0.6379, 0.9996, 0.6946, 0.9996, 0.6946, 0.9886, 0.1409, 0.4109, 0.01287, 0.5258, 0.03403, 0.5254, 0.1404, 0.432, 0.171, 0.9764, 0.1101, 0.9764, 0.1101, 0.9889, 0.171, 0.9889, 0.6321, 0.3482, 0.6321, 0.4641, 0.755, 0.4641, 0.755, 0.3482, 0.755, 0.347, 0.6852, 0.3482, 0.1115, 0.03303, 0.01812, 0.0004206, 0.004288, 0.005669, 0.1174, 0.04659, 0.9293, 0.7014, 0.9293, 0.8059, 0.9927, 0.8059, 0.9927, 0.7014, 0.6946, 0.9996, 0.7835, 0.9996, 0.7835, 0.9886, 0.6946, 0.9886, 0.5204, 0.3169, 0.6245, 0.3729, 0.6312, 0.3604, 0.5272, 0.3044, 0.631, 0.7566, 0.631, 0.8118, 0.6678, 0.8118, 0.6678, 0.7566, 0.8799, 0.4015, 0.8799, 0.4567, 0.9432, 0.4567, 0.9432, 0.4015, 0.8889, 0.5819, 0.8889, 0.6371, 0.9522, 0.6371, 0.9522, 0.5819, 0.1042, 0.908, 0.09624, 0.9681, 0.1631, 0.9755, 0.1676, 0.9174, 0.3077, 0.9039, 0.3213, 0.9559, 0.3752, 0.9412, 0.3607, 0.8889, 0.1894, 0.3423, 0.1285, 0.397, 0.1409, 0.4109, 0.2018, 0.3561, 0.1763, 0.05215, 0.1225, 0.03268, 0.1174, 0.04659, 0.1712, 0.06607, 0.1712, 0.06607, 0.1174, 0.04659, 0.1136, 0.05729, 0.1674, 0.07676, 0.333, 0.5819, 0.333, 0.5267, 0.2721, 0.5267, 0.2721, 0.5819, 0.2721, 0.5819, 0.2721, 0.5267, 0.149, 0.5267, 0.149, 0.5819, 0.1713, 0.1602, 0.1167, 0.1673, 0.1179, 0.1767, 0.1725, 0.1696, 0.4207, 0.5819, 0.4207, 0.5267, 0.364, 0.5267, 0.364, 0.5819, 0.2795, 0.9119, 0.2917, 0.9634, 0.3213, 0.9559, 0.3077, 0.9039, 0.009136, 0.8942, 0.0004206, 0.9546, 0.06237, 0.9634, 0.07078, 0.9032, 0.2587, 0.9764, 0.202, 0.9764, 0.202, 0.9889, 0.2587, 0.9889, 0.6069, 0.9886, 0.6069, 0.9996, 0.6379, 0.9996, 0.6379, 0.9886, 0.7587, 0.9783, 0.7021, 0.9783, 0.7021, 0.9878, 0.7587, 0.9878, 0.7806, 0.1797, 0.7806, 0.1244, 0.7239, 0.1244, 0.7239, 0.1797, 0.9044, 0.5209, 0.9044, 0.4576, 0.8477, 0.4576, 0.8477, 0.5209, 0.2272, 0.8118, 0.2643, 0.8655, 0.2917, 0.8524, 0.2555, 0.7935, 0.4207, 0.6371, 0.364, 0.6371, 0.364, 0.7603, 0.4207, 0.7603, 0.08808, 0.5819, 0.08808, 0.5267, 0.0571, 0.5267, 0.0571, 0.5819, 0.6678, 0.8978, 0.6111, 0.8978, 0.6111, 0.9073, 0.6678, 0.9073, 0.7806, 0.08674, 0.7239, 0.08674, 0.7239, 0.1236, 0.7806, 0.1236, 0.292, 0.07353, 0.3208, 0.07033, 0.3205, 0.06125, 0.2905, 0.06504, 0.3995, 0.2556, 0.376, 0.2631, 0.3775, 0.2679, 0.4017, 0.2603, 0.7517, 0.5377, 0.7516, 0.5944, 0.7642, 0.5944, 0.7642, 0.5377, 0.6929, 0.2909, 0.6929, 0.3462, 0.7239, 0.3462, 0.7239, 0.2909, 0.5557, 0.5377, 0.5447, 0.5377, 0.5447, 0.5943, 0.5557, 0.5943, 0.6321, 0.2909, 0.6321, 0.3462, 0.6929, 0.3462, 0.6929, 0.2909, 0.2397, 0.08581, 0.292, 0.07353, 0.2905, 0.06504, 0.2364, 0.07846, 0.149, 0.5819, 0.149, 0.5267, 0.08808, 0.5267, 0.08808, 0.5819, 0.1795, 0.8596, 0.2234, 0.8835, 0.2643, 0.8655, 0.2272, 0.8118, 0.546, 0.9886, 0.546, 0.9996, 0.6069, 0.9996, 0.6069, 0.9886, 0.2281, 0.9229, 0.2321, 0.9755, 0.2917, 0.9634, 0.2795, 0.9119, 0.364, 0.5819, 0.364, 0.5267, 0.333, 0.5267, 0.333, 0.5819, 0.07078, 0.9032, 0.06237, 0.9634, 0.09624, 0.9681, 0.1042, 0.908, 0.202, 0.9764, 0.171, 0.9764, 0.171, 0.9889, 0.202, 0.9889, 0.7021, 0.9783, 0.6711, 0.9783, 0.6711, 0.9878, 0.7021, 0.9878, 0.7239, 0.1797, 0.7239, 0.1244, 0.6929, 0.1244, 0.6929, 0.1797, 0.8477, 0.5209, 0.8477, 0.4576, 0.8168, 0.4576, 0.8168, 0.5209, 0.364, 0.6371, 0.333, 0.6371, 0.333, 0.7603, 0.364, 0.7603, 0.6111, 0.8978, 0.5802, 0.8978, 0.5802, 0.9073, 0.6111, 0.9073, 0.7239, 0.08674, 0.6929, 0.08674, 0.6929, 0.1236, 0.7239, 0.1236, 0.376, 0.2631, 0.3486, 0.2709, 0.3517, 0.2795, 0.3775, 0.2679, 0.7516, 0.5944, 0.7516, 0.6254, 0.7642, 0.6254, 0.7642, 0.5944, 0.5557, 0.5943, 0.5447, 0.5943, 0.5447, 0.6253, 0.5557, 0.6253, 0.149, 0.6371, 0.149, 0.5819, 0.08808, 0.5819, 0.08808, 0.6371, 0.4207, 0.6371, 0.4207, 0.5819, 0.364, 0.5819, 0.364, 0.6371, 0.2721, 0.6371, 0.2721, 0.5819, 0.149, 0.5819, 0.149, 0.6371, 0.333, 0.6371, 0.333, 0.5819, 0.2721, 0.5819, 0.2721, 0.6371, 0.0571, 0.6371, 0.0571, 0.5819, 0.0004206, 0.5819, 0.0004206, 0.6371, 0.5438, 0.6371, 0.5438, 0.5819, 0.4207, 0.5819, 0.4207, 0.6371, 0.7239, 0.2349, 0.7239, 0.21, 0.7239, 0.1797, 0.6929, 0.1797, 0.6929, 0.21, 0.6929, 0.2349, 0.6321, 0.2606, 0.6321, 0.2909, 0.6929, 0.2909, 0.6929, 0.2606, 0.7806, 0.21, 0.7806, 0.1797, 0.7239, 0.1797, 0.7239, 0.21, 0.2014, 0.1563, 0.1713, 0.1602, 0.1725, 0.1696, 0.2026, 0.1657, 0.2009, 0.07678, 0.1712, 0.06607, 0.1674, 0.07676, 0.197, 0.08747, 0.2059, 0.06287, 0.1763, 0.05215, 0.1712, 0.06607, 0.2009, 0.07678, 0.2229, 0.3122, 0.1894, 0.3423, 0.2018, 0.3561, 0.2354, 0.3261, 0.8889, 0.5515, 0.8889, 0.5819, 0.9522, 0.5819, 0.9522, 0.5515, 0.8799, 0.3711, 0.8799, 0.4015, 0.9432, 0.4015, 0.9432, 0.3711, 0.631, 0.7262, 0.631, 0.7566, 0.6678, 0.7566, 0.6678, 0.7262, 0.6929, 0.21, 0.6929, 0.1797, 0.6321, 0.1797, 0.6321, 0.21, 0.4205, 0.1411, 0.444, 0.1398, 0.4436, 0.1325, 0.4201, 0.1338, 0.4352, 0.271, 0.4655, 0.2873, 0.4722, 0.2748, 0.4419, 0.2585, 0.4293, 0.2819, 0.4596, 0.2982, 0.4655, 0.2873, 0.4352, 0.271, 0.4151, 0.06505, 0.4448, 0.0568, 0.4419, 0.04605, 0.4121, 0.05429, 0.2354, 0.3261, 0.2018, 0.3561, 0.216, 0.3719, 0.2495, 0.3418, 0.7543, 0.7713, 0.7239, 0.7713, 0.7239, 0.8246, 0.7543, 0.8246, 0.7239, 0.2606, 0.7239, 0.2909, 0.7806, 0.2909, 0.7806, 0.2606, 0.4181, 0.07578, 0.4478, 0.06754, 0.4448, 0.0568, 0.4151, 0.06505, 0.7835, 0.9886, 0.7835, 0.9996, 0.7945, 0.9996, 0.7945, 0.9886, 0.2234, 0.8835, 0.2281, 0.9229, 0.2795, 0.9119, 0.2643, 0.8655, 0.01815, 0.834, 0.009136, 0.8942, 0.07078, 0.9032, 0.07988, 0.8433, 0.2643, 0.8655, 0.2795, 0.9119, 0.3077, 0.9039, 0.2917, 0.8524, 0.2917, 0.8524, 0.3077, 0.9039, 0.3607, 0.8889, 0.3456, 0.8364, 0.1136, 0.8486, 0.1042, 0.908, 0.1676, 0.9174, 0.1795, 0.8596, 0.1795, 0.8596, 0.1676, 0.9174, 0.2281, 0.9229, 0.2234, 0.8835, 0.3456, 0.8364, 0.3607, 0.8889, 0.4209, 0.872, 0.406, 0.8193, 0.5148, 0.9783, 0.5005, 0.9783, 0.5005, 0.9878, 0.5148, 0.9878, 0.4363, 0.9886, 0.4363, 0.9996, 0.4506, 0.9996, 0.4506, 0.9886, 0.8587, 0.9783, 0.8477, 0.9783, 0.8477, 0.9878, 0.8587, 0.9878, 0.3586, 0.9764, 0.3477, 0.9764, 0.3477, 0.9889, 0.3586, 0.9889, 0.0147, 0.9764, 0.0004206, 0.9764, 0.0004206, 0.9889, 0.0147, 0.9889, 0.9412, 0.9254, 0.9412, 0.9144, 0.818, 0.9144, 0.818, 0.9254, 0.8791, 0.3613, 0.8791, 0.347, 0.7559, 0.347, 0.7559, 0.3613, 0.4363, 0.9878, 0.4996, 0.9878, 0.4996, 0.9735, 0.4363, 0.9735, 0.9942, 0.0894, 0.9308, 0.0894, 0.9308, 0.1004, 0.9942, 0.1004, 0.1167, 0.1673, 0.001832, 0.1822, 0.003047, 0.1916, 0.1179, 0.1767, 0.1285, 0.397, 0.0004206, 0.512, 0.01287, 0.5258, 0.1409, 0.4109, 0.4363, 0.8781, 0.4363, 0.9735, 0.4996, 0.9735, 0.4996, 0.8781, 0.546, 0.9886, 0.4506, 0.9886, 0.4506, 0.9996, 0.546, 0.9996, 0.6102, 0.9783, 0.5148, 0.9783, 0.5148, 0.9878, 0.6102, 0.9878, 0.4989, 0.04182, 0.6011, 0.01347, 0.5907, 0.009474, 0.5031, 0.03149, 0.8791, 0.4567, 0.8791, 0.3613, 0.7559, 0.3613, 0.7559, 0.4567, 0.9308, 0.0004206, 0.9308, 0.0894, 0.9942, 0.0894, 0.9942, 0.0004206, 0.7587, 0.9878, 0.8477, 0.9878, 0.8477, 0.9783, 0.7587, 0.9783, 0.5018, 0.05255, 0.6041, 0.0242, 0.6011, 0.01347, 0.4989, 0.04182, 0.818, 0.8254, 0.818, 0.9144, 0.9412, 0.9144, 0.9412, 0.8254, 0.4363, 0.7611, 0.4363, 0.8772, 0.4996, 0.8772, 0.4996, 0.7611, 0.5225, 0.3291, 0.6122, 0.3746, 0.6245, 0.3729, 0.5204, 0.3169, 0.2587, 0.9889, 0.3477, 0.9889, 0.3477, 0.9764, 0.2587, 0.9764, 0.8882, 0.6704, 0.7651, 0.6704, 0.7651, 0.7006, 0.8882, 0.7006, 0.7543, 0.7014, 0.7239, 0.7014, 0.7239, 0.7382, 0.7543, 0.7382, 0.6446, 0.4784, 0.6321, 0.4784, 0.6321, 0.5085, 0.6446, 0.5085, 0.6455, 0.4887, 0.6455, 0.4982, 0.6756, 0.4982, 0.6756, 0.4887, 0.7814, 0.3192, 0.8116, 0.3192, 0.8116, 0.2559, 0.7814, 0.2559, 0.6622, 0.5094, 0.6321, 0.5094, 0.6321, 0.5203, 0.6622, 0.5203, 0.8455, 0.7857, 0.8756, 0.7841, 0.8758, 0.7731, 0.9285, 0.7014, 0.8718, 0.7014, 0.8408, 0.7014, 0.78, 0.7014, 0.8448, 0.7714, 0.5802, 0.8127, 0.5193, 0.8127, 0.5841, 0.8827, 0.5848, 0.897, 0.6149, 0.8954, 0.6151, 0.8844, 0.6678, 0.8127, 0.6111, 0.8127, 0.8733, 0.255, 0.93, 0.255, 0.8773, 0.1833, 0.877, 0.1724, 0.847, 0.1707, 0.8463, 0.185, 0.7814, 0.255, 0.8423, 0.255, 0.8733, 0.1699, 0.93, 0.1699, 0.8773, 0.0982, 0.877, 0.08721, 0.847, 0.08557, 0.8463, 0.09983, 0.7814, 0.1699, 0.8423, 0.1699, 0.8423, 0.0004206, 0.7814, 0.0004206, 0.8463, 0.07047, 0.847, 0.08473, 0.877, 0.0831, 0.8773, 0.07211, 0.93, 0.0004206, 0.8733, 0.0004206, 0.6455, 0.4878, 0.6765, 0.4878, 0.6765, 0.4784, 0.6455, 0.4784, 0.1136, 0.8486, 0.07988, 0.8433, 0.07078, 0.9032, 0.1042, 0.908, 0.0571, 0.6371, 0.08808, 0.6371, 0.08808, 0.5819, 0.0571, 0.5819, 0.6321, 0.465, 0.6321, 0.4775, 0.663, 0.4775, 0.663, 0.465, 0.364, 0.5819, 0.333, 0.5819, 0.333, 0.6371, 0.364, 0.6371, 0.7239, 0.2606, 0.6929, 0.2606, 0.6929, 0.2909, 0.7239, 0.2909, 0.7605, 0.8254, 0.7295, 0.8254, 0.6687, 0.8254, 0.7335, 0.8955, 0.7342, 0.9097, 0.7643, 0.9081, 0.7645, 0.8971, 0.8172, 0.8254, 0.5979, 0.7262, 0.5979, 0.7566, 0.631, 0.7566, 0.631, 0.7262, 0.7239, 0.05368, 0.6929, 0.05368, 0.6929, 0.08674, 0.7239, 0.08674, 0.7806, 0.05368, 0.7239, 0.05368, 0.7239, 0.08674, 0.7806, 0.08674, 0.5979, 0.7566, 0.5979, 0.8118, 0.631, 0.8118, 0.631, 0.7566, 0.2594, 0.2809, 0.2462, 0.2458, 0.2358, 0.2479, 0.2503, 0.2876, 0.3994, 0.175, 0.4022, 0.2014, 0.4106, 0.2003, 0.4057, 0.1742, 0.6817, 0.6862, 0.6817, 0.7005, 0.7148, 0.7005, 0.7148, 0.6863, 0.6929, 0.05368, 0.6321, 0.05368, 0.6321, 0.08674, 0.6929, 0.08674, 0.6818, 0.5267, 0.6818, 0.5377, 0.7148, 0.5377, 0.7148, 0.5267, 0.7239, 0.7014, 0.6687, 0.7014, 0.6687, 0.7382, 0.7239, 0.7382, 0.6285, 0.5267, 0.6285, 0.5377, 0.6818, 0.5377, 0.6818, 0.5267, 0.6929, 0.0004206, 0.6321, 0.0004206, 0.6321, 0.05368, 0.6929, 0.05368, 0.6284, 0.6862, 0.6284, 0.7005, 0.6817, 0.7005, 0.6817, 0.6862, 0.395, 0.1431, 0.3994, 0.175, 0.4057, 0.1742, 0.4014, 0.1422, 0.5447, 0.7566, 0.5447, 0.8118, 0.5979, 0.8118, 0.5979, 0.7566, 0.7806, 0.0004206, 0.7239, 0.0004206, 0.7239, 0.05368, 0.7806, 0.05368, 0.7239, 0.0004206, 0.6929, 0.0004206, 0.6929, 0.05368, 0.7239, 0.05368, 0.5447, 0.7262, 0.5447, 0.7566, 0.5979, 0.7566, 0.5979, 0.7262, 0.7543, 0.7382, 0.7239, 0.7382, 0.7239, 0.7713, 0.7543, 0.7713, 0.2462, 0.2458, 0.2408, 0.205, 0.232, 0.2063, 0.2358, 0.2479, 0.7239, 0.7382, 0.6687, 0.7382, 0.6687, 0.7713, 0.7239, 0.7713, 0.7789, 0.7381, 0.7541, 0.7384, 0.7545, 0.7714, 0.7793, 0.7711, 0.5447, 0.7014, 0.5447, 0.7262, 0.5979, 0.7262, 0.5979, 0.7014, 0.5979, 0.7014, 0.5979, 0.7262, 0.631, 0.7262, 0.631, 0.7014, 0.7239, 0.2357, 0.6929, 0.2357, 0.6929, 0.2606, 0.7239, 0.2606, 0.7791, 0.7014, 0.7543, 0.7014, 0.7543, 0.7382, 0.7791, 0.7382, 0.3938, 0.08252, 0.4181, 0.07578, 0.4151, 0.06505, 0.3908, 0.07179, 0.7239, 0.2357, 0.7239, 0.2606, 0.7806, 0.2606, 0.7806, 0.2357, 0.7791, 0.7713, 0.7543, 0.7713, 0.7543, 0.8246, 0.7791, 0.8246, 0.2628, 0.3014, 0.2354, 0.3261, 0.2495, 0.3418, 0.2769, 0.3172, 0.3908, 0.07179, 0.4151, 0.06505, 0.4121, 0.05429, 0.3878, 0.06103, 0.4046, 0.2686, 0.4293, 0.2819, 0.4352, 0.271, 0.4105, 0.2577, 0.4105, 0.2577, 0.4352, 0.271, 0.4419, 0.2585, 0.4172, 0.2452, 0.4014, 0.1422, 0.4205, 0.1411, 0.4201, 0.1338, 0.401, 0.1349, 0.6929, 0.2349, 0.6929, 0.21, 0.6321, 0.21, 0.6321, 0.2349, 0.631, 0.7014, 0.631, 0.7262, 0.6678, 0.7262, 0.6678, 0.7014, 0.8799, 0.3463, 0.8799, 0.3711, 0.9432, 0.3711, 0.9432, 0.3463, 0.8889, 0.5267, 0.8889, 0.5515, 0.9522, 0.5515, 0.9522, 0.5267, 0.2503, 0.2876, 0.2229, 0.3122, 0.2354, 0.3261, 0.2628, 0.3014, 0.2301, 0.07163, 0.2059, 0.06287, 0.2009, 0.07678, 0.2251, 0.08554, 0.2251, 0.08554, 0.2009, 0.07678, 0.197, 0.08747, 0.2212, 0.09623, 0.2259, 0.1531, 0.2014, 0.1563, 0.2026, 0.1657, 0.2271, 0.1625, 0.7806, 0.2349, 0.7806, 0.21, 0.7239, 0.21, 0.7239, 0.2349, 0.6321, 0.2357, 0.6321, 0.2606, 0.6929, 0.2606, 0.6929, 0.2357, 0.6455, 0.4784, 0.6455, 0.4878, 0.6455, 0.4878, 0.6455, 0.4784, 0.6765, 0.4878, 0.6765, 0.4784, 0.6765, 0.4784, 0.6765, 0.4878, 0.663, 0.4775, 0.663, 0.465, 0.663, 0.465, 0.663, 0.4775, 0.6321, 0.465, 0.6321, 0.4775, 0.6321, 0.4775, 0.6321, 0.465])
me_cube_001.use_remesh_preserve_volume = False
me_cube_001.use_remesh_preserve_attributes = False
me_cube_001.use_mirror_vertex_groups = False
me_cube_001.update()
me_cube = bpy.data.meshes.new('Cube')
me_cube.from_pydata([], [], [])
me_cube.use_remesh_preserve_volume = False
me_cube.use_remesh_preserve_attributes = False
me_cube.use_mirror_vertex_groups = False
me_cube.update()
me_cube_002 = bpy.data.meshes.new('Cube.002')
me_cube_002.from_pydata([], [], [])
me_cube_002.use_remesh_preserve_volume = False
me_cube_002.use_remesh_preserve_attributes = False
me_cube_002.use_mirror_vertex_groups = False
me_cube_002.update()

# ---- objects
ob_cube_002 = bpy.data.objects.new('Cube.002', me_cube_001)
ob_cube_001 = bpy.data.objects.new('Cube.001', me_cube)
ob_cube = bpy.data.objects.new('Cube', me_cube_002)

# ---- transforms, parenting, visibility, modifiers, constraints
ob_cube_002.location = (-0.7974, -0.586, 2.152)
ob_cube_002.lineart.crease_threshold = 0.0
ob_cube_001.location = (3.644, -22.9, -0.3699)
ob_cube_001.scale = (10.0, 5.0, 1.0)
ob_cube_001.lineart.crease_threshold = 0.0
ob_cube.location = (5.006, -4.147, -2.439)
ob_cube.lineart.crease_threshold = 0.0

# ---- collection membership
col_collection_1.objects.link(ob_cube_002)
col_collection_1.objects.link(ob_cube_001)
col_collection_1.objects.link(ob_cube)

# ---- scene / render settings (as saved in the file)
scene.frame_start = 1; scene.frame_end = 250; scene.frame_set(0)
scene.render.engine = 'BLENDER_EEVEE_NEXT'
scene.render.resolution_percentage = 50
scene.render.dither_intensity = 0.0
scene.cycles.use_denoising = False
scene.cycles.samples = 128
scene.cycles.sampling_pattern = 'TABULATED_SOBOL'
scene.cycles.use_adaptive_sampling = False
scene.cycles.use_light_tree = False
scene.cycles.blur_glossy = 0.0
scene.cycles.sample_clamp_indirect = 0.0
scene.view_settings.view_transform = 'Standard'
bpy.context.view_layer.update()

# ---- added for rendering (the .blend has no active camera and no usable light): camera, sun
cam_auto = bpy.data.cameras.new('AutoCamera')
cam_auto.lens = 50.0
cam_auto.sensor_width = 36.0
cam_auto.clip_end = 1000.0
ob_auto_camera = bpy.data.objects.new('AutoCamera', cam_auto)
scene.collection.objects.link(ob_auto_camera)
ob_auto_camera.location = (29.2762, -44.8322, 27.8276)
ob_auto_camera.rotation_euler = (1.09748, -7.21219e-08, 0.694738)
scene.camera = ob_auto_camera
light_auto_sun = bpy.data.lights.new('AutoSun', 'SUN')
light_auto_sun.energy = 3.0
light_auto_sun.angle = 0.0523599
ob_auto_sun = bpy.data.objects.new('AutoSun', light_auto_sun)
scene.collection.objects.link(ob_auto_sun)
ob_auto_sun.rotation_euler = (0.872665, 0.174533, 0.523599)
bpy.context.view_layer.update()
